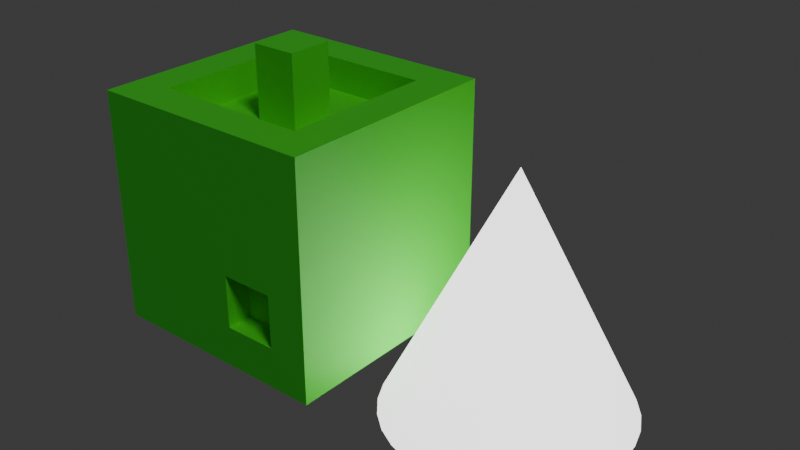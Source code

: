 # Source: art.blend  (saved by Blender 4.2.66; exported with 4.5.12 LTS)
import bpy
from mathutils import Matrix  # noqa: F401  (used for matrix-valued properties, if any)

bpy.ops.wm.read_factory_settings(use_empty=True)
scene = bpy.context.scene
scene.name = 'Scene'

# ---- collections
col_collection = bpy.data.collections.new('Collection'); scene.collection.children.link(col_collection)

# ---- materials (node trees are filled in below, after node groups)
mat_material = bpy.data.materials.new('Material')
mat_material.alpha_threshold = 0.0
mat_material.use_transparent_shadow = False
mat_material.roughness = 0.5
mat_material.line_color = (0.0, 0.0, 0.0, 1.0)
mat_material_001 = bpy.data.materials.new('Material.001')

# ---- material node trees
mat_material.use_nodes = True; mat_material.node_tree.nodes.clear()
_N = mat_material.node_tree.nodes; _L = mat_material.node_tree.links
n0 = _N.new('ShaderNodeOutputMaterial'); n0.name = 'Material Output'; n0.location = (300, 300)
n1 = _N.new('ShaderNodeBsdfPrincipled'); n1.name = 'Principled BSDF'; n1.location = (10, 300)
n1.inputs[0].default_value = (0.07602, 0.8005, 0.03576, 1.0)
n1.inputs[3].default_value = 1.45
_L.new(n1.outputs[0], n0.inputs[0])
n0.is_active_output = True
mat_material_001.use_nodes = True; mat_material_001.node_tree.nodes.clear()
_N = mat_material_001.node_tree.nodes; _L = mat_material_001.node_tree.links
n0 = _N.new('ShaderNodeBsdfPrincipled'); n0.name = 'Principled BSDF'; n0.location = (10, 300)
n0.inputs[28].default_value = 2.0
n1 = _N.new('ShaderNodeOutputMaterial'); n1.name = 'Material Output'; n1.location = (300, 300)
_L.new(n0.outputs[0], n1.inputs[0])
n1.is_active_output = True

# ---- world
world_world = bpy.data.worlds.new('World'); scene.world = world_world
world_world.use_nodes = True; world_world.node_tree.nodes.clear()
_N = world_world.node_tree.nodes; _L = world_world.node_tree.links
n0 = _N.new('ShaderNodeOutputWorld'); n0.name = 'World Output'; n0.location = (300, 300)
n1 = _N.new('ShaderNodeBackground'); n1.name = 'Background'; n1.location = (10, 300)
n1.inputs[0].default_value = (0.05088, 0.05088, 0.05088, 1.0)
_L.new(n1.outputs[0], n0.inputs[0])
n0.is_active_output = True
world_world.color = (0.05088, 0.05088, 0.05088)
world_world.sun_shadow_jitter_overblur = 0.0

# ---- lights
light_light = bpy.data.lights.new('Light', 'SUN')
light_light.angle = 0.1993
light_light.energy = 1.0
light_light.shadow_soft_size = 0.1
light_light.shadow_cascade_max_distance = 1000.0

# ---- meshes
me_cube = bpy.data.meshes.new('Cube')
me_cube.from_pydata([(0.673, 0.673, 1.0), (1.0, 1.0, -1.0), (0.673, -0.673, 1.0), (0.6576, -1.002, -0.6434), (-0.673, 0.673, 1.0), (-1.0, 1.0, -1.0), (-0.673, -0.673, 1.0), (0.2031, -1.002, -0.6434), (0.6576, -1.002, -0.1889), (0.2031, -1.002, -0.1889), (1.0, 1.0, 1.0), (-1.0, 1.0, 1.0), (0.1955, -0.1955, 0.7188), (-0.1955, -0.1955, 0.7188), (0.1955, 0.1955, 0.7188), (-0.1955, 0.1955, 0.7188), (0.673, -0.673, 0.7188), (-0.673, -0.673, 0.7188), (0.673, 0.673, 0.7188), (-0.673, 0.673, 0.7188), (0.1955, -0.1955, 1.337), (-0.1955, -0.1955, 1.337), (0.1955, 0.1955, 1.337), (-0.1955, 0.1955, 1.337), (-1.0, -1.0, -1.0), (-1.0, -1.0, 1.0), (1.0, -1.0, 1.0), (1.0, -1.0, -1.0), (0.2031, -0.7914, -0.6434), (0.2031, -0.7914, -0.1889), (0.6576, -0.7914, -0.1889), (0.6576, -0.7914, -0.6434)], [], [(4, 6, 17, 19), (3, 8, 30, 31), (24, 25, 11, 5), (5, 1, 27, 24), (1, 10, 26, 27), (5, 11, 10, 1), (2, 6, 25, 26), (0, 2, 26, 10), (6, 4, 11, 25), (4, 0, 10, 11), (15, 13, 21, 23), (6, 2, 16, 17), (0, 4, 19, 18), (2, 0, 18, 16), (12, 13, 17, 16), (14, 12, 16, 18), (13, 15, 19, 17), (15, 14, 18, 19), (22, 23, 21, 20), (13, 12, 20, 21), (14, 15, 23, 22), (12, 14, 22, 20), (7, 9, 25, 24), (8, 3, 27, 26), (9, 8, 26, 25), (3, 7, 24, 27), (31, 30, 29, 28), (8, 9, 29, 30), (9, 7, 28, 29), (7, 3, 31, 28)])
_uv = me_cube.uv_layers.new(name='UVMap')
_uv.uv.foreach_set('vector', [0.8341, 0.5409, 0.8341, 0.7091, 0.8341, 0.7091, 0.8341, 0.5409, 0.4312, 0.8062, 0.5688, 0.8062, 0.5688, 0.8062, 0.4312, 0.8062, 0.375, 0.0, 0.625, 0.0, 0.625, 0.25, 0.375, 0.25, 0.125, 0.5, 0.375, 0.5, 0.375, 0.75, 0.125, 0.75, 0.375, 0.5, 0.625, 0.5, 0.625, 0.75, 0.375, 0.75, 0.375, 0.25, 0.625, 0.25, 0.625, 0.5, 0.375, 0.5, 0.6659, 0.7091, 0.8341, 0.7091, 0.875, 0.75, 0.625, 0.75, 0.6659, 0.5409, 0.6659, 0.7091, 0.625, 0.75, 0.625, 0.5, 0.8341, 0.7091, 0.8341, 0.5409, 0.875, 0.5, 0.875, 0.75, 0.8341, 0.5409, 0.6659, 0.5409, 0.625, 0.5, 0.875, 0.5, 0.7744, 0.6006, 0.7744, 0.6494, 0.7744, 0.6494, 0.7744, 0.6006, 0.8341, 0.7091, 0.6659, 0.7091, 0.6659, 0.7091, 0.8341, 0.7091, 0.6659, 0.5409, 0.8341, 0.5409, 0.8341, 0.5409, 0.6659, 0.5409, 0.6659, 0.7091, 0.6659, 0.5409, 0.6659, 0.5409, 0.6659, 0.7091, 0.7256, 0.6494, 0.7744, 0.6494, 0.8341, 0.7091, 0.6659, 0.7091, 0.7256, 0.6006, 0.7256, 0.6494, 0.6659, 0.7091, 0.6659, 0.5409, 0.7744, 0.6494, 0.7744, 0.6006, 0.8341, 0.5409, 0.8341, 0.7091, 0.7744, 0.6006, 0.7256, 0.6006, 0.6659, 0.5409, 0.8341, 0.5409, 0.7256, 0.6006, 0.7744, 0.6006, 0.7744, 0.6494, 0.7256, 0.6494, 0.7744, 0.6494, 0.7256, 0.6494, 0.7256, 0.6494, 0.7744, 0.6494, 0.7256, 0.6006, 0.7744, 0.6006, 0.7744, 0.6006, 0.7256, 0.6006, 0.7256, 0.6494, 0.7256, 0.6006, 0.7256, 0.6006, 0.7256, 0.6494, 0.4312, 0.9438, 0.5688, 0.9438, 0.625, 1.0, 0.375, 1.0, 0.5688, 0.8062, 0.4312, 0.8062, 0.375, 0.75, 0.625, 0.75, 0.5688, 0.9438, 0.5688, 0.8062, 0.625, 0.75, 0.625, 1.0, 0.4312, 0.8062, 0.4312, 0.9438, 0.375, 1.0, 0.375, 0.75, 0.4312, 0.8062, 0.5688, 0.8062, 0.5688, 0.9438, 0.4312, 0.9438, 0.5688, 0.8062, 0.5688, 0.9438, 0.5688, 0.9438, 0.5688, 0.8062, 0.5688, 0.9438, 0.4312, 0.9438, 0.4312, 0.9438, 0.5688, 0.9438, 0.4312, 0.9438, 0.4312, 0.8062, 0.4312, 0.8062, 0.4312, 0.9438])
me_cube.materials.append(mat_material)
me_cube.use_mirror_vertex_groups = False
me_cube.update()
me_cone = bpy.data.meshes.new('Cone')
me_cone.from_pydata([(0.0, 1.0, -1.0), (0.1951, 0.9808, -1.0), (0.3827, 0.9239, -1.0), (0.5556, 0.8315, -1.0), (0.7071, 0.7071, -1.0), (0.8315, 0.5556, -1.0), (0.9239, 0.3827, -1.0), (0.9808, 0.1951, -1.0), (1.0, 0.0, -1.0), (0.9808, -0.1951, -1.0), (0.9239, -0.3827, -1.0), (0.8315, -0.5556, -1.0), (0.7071, -0.7071, -1.0), (0.5556, -0.8315, -1.0), (0.3827, -0.9239, -1.0), (0.1951, -0.9808, -1.0), (0.0, -1.0, -1.0), (-0.1951, -0.9808, -1.0), (-0.3827, -0.9239, -1.0), (-0.5556, -0.8315, -1.0), (-0.7071, -0.7071, -1.0), (-0.8315, -0.5556, -1.0), (-0.9239, -0.3827, -1.0), (-0.9808, -0.1951, -1.0), (-1.0, 0.0, -1.0), (-0.9808, 0.1951, -1.0), (-0.9239, 0.3827, -1.0), (-0.8315, 0.5556, -1.0), (-0.7071, 0.7071, -1.0), (-0.5556, 0.8315, -1.0), (-0.3827, 0.9239, -1.0), (-0.1951, 0.9808, -1.0), (0.0, 0.0, 1.0)], [], [(0, 32, 1), (1, 32, 2), (2, 32, 3), (3, 32, 4), (4, 32, 5), (5, 32, 6), (6, 32, 7), (7, 32, 8), (8, 32, 9), (9, 32, 10), (10, 32, 11), (11, 32, 12), (12, 32, 13), (13, 32, 14), (14, 32, 15), (15, 32, 16), (16, 32, 17), (17, 32, 18), (18, 32, 19), (19, 32, 20), (20, 32, 21), (21, 32, 22), (22, 32, 23), (23, 32, 24), (24, 32, 25), (25, 32, 26), (26, 32, 27), (27, 32, 28), (28, 32, 29), (29, 32, 30), (0, 1, 2, 3, 4, 5, 6, 7, 8, 9, 10, 11, 12, 13, 14, 15, 16, 17, 18, 19, 20, 21, 22, 23, 24, 25, 26, 27, 28, 29, 30, 31), (30, 32, 31), (31, 32, 0)])
me_cone.polygons.foreach_set('use_smooth', [True] * 33)
_uv = me_cone.uv_layers.new(name='UVMap')
_uv.uv.foreach_set('vector', [0.25, 0.49, 0.25, 0.25, 0.2968, 0.4854, 0.2968, 0.4854, 0.25, 0.25, 0.3418, 0.4717, 0.3418, 0.4717, 0.25, 0.25, 0.3833, 0.4496, 0.3833, 0.4496, 0.25, 0.25, 0.4197, 0.4197, 0.4197, 0.4197, 0.25, 0.25, 0.4496, 0.3833, 0.4496, 0.3833, 0.25, 0.25, 0.4717, 0.3418, 0.4717, 0.3418, 0.25, 0.25, 0.4854, 0.2968, 0.4854, 0.2968, 0.25, 0.25, 0.49, 0.25, 0.49, 0.25, 0.25, 0.25, 0.4854, 0.2032, 0.4854, 0.2032, 0.25, 0.25, 0.4717, 0.1582, 0.4717, 0.1582, 0.25, 0.25, 0.4496, 0.1167, 0.4496, 0.1167, 0.25, 0.25, 0.4197, 0.08029, 0.4197, 0.08029, 0.25, 0.25, 0.3833, 0.05045, 0.3833, 0.05045, 0.25, 0.25, 0.3418, 0.02827, 0.3418, 0.02827, 0.25, 0.25, 0.2968, 0.01461, 0.2968, 0.01461, 0.25, 0.25, 0.25, 0.01, 0.25, 0.01, 0.25, 0.25, 0.2032, 0.01461, 0.2032, 0.01461, 0.25, 0.25, 0.1582, 0.02827, 0.1582, 0.02827, 0.25, 0.25, 0.1167, 0.05045, 0.1167, 0.05045, 0.25, 0.25, 0.08029, 0.08029, 0.08029, 0.08029, 0.25, 0.25, 0.05045, 0.1167, 0.05045, 0.1167, 0.25, 0.25, 0.02827, 0.1582, 0.02827, 0.1582, 0.25, 0.25, 0.01461, 0.2032, 0.01461, 0.2032, 0.25, 0.25, 0.01, 0.25, 0.01, 0.25, 0.25, 0.25, 0.01461, 0.2968, 0.01461, 0.2968, 0.25, 0.25, 0.02827, 0.3418, 0.02827, 0.3418, 0.25, 0.25, 0.05045, 0.3833, 0.05045, 0.3833, 0.25, 0.25, 0.08029, 0.4197, 0.08029, 0.4197, 0.25, 0.25, 0.1167, 0.4496, 0.1167, 0.4496, 0.25, 0.25, 0.1582, 0.4717, 0.75, 0.49, 0.7968, 0.4854, 0.8418, 0.4717, 0.8833, 0.4496, 0.9197, 0.4197, 0.9496, 0.3833, 0.9717, 0.3418, 0.9854, 0.2968, 0.99, 0.25, 0.9854, 0.2032, 0.9717, 0.1582, 0.9496, 0.1167, 0.9197, 0.08029, 0.8833, 0.05045, 0.8418, 0.02827, 0.7968, 0.01461, 0.75, 0.01, 0.7032, 0.01461, 0.6582, 0.02827, 0.6167, 0.05045, 0.5803, 0.08029, 0.5504, 0.1167, 0.5283, 0.1582, 0.5146, 0.2032, 0.51, 0.25, 0.5146, 0.2968, 0.5283, 0.3418, 0.5504, 0.3833, 0.5803, 0.4197, 0.6167, 0.4496, 0.6582, 0.4717, 0.7032, 0.4854, 0.1582, 0.4717, 0.25, 0.25, 0.2032, 0.4854, 0.2032, 0.4854, 0.25, 0.25, 0.25, 0.49])
me_cone.materials.append(mat_material_001)
me_cone.update()

# ---- objects
ob_cube = bpy.data.objects.new('Cube', me_cube)
ob_light = bpy.data.objects.new('Light', light_light)
ob_cone = bpy.data.objects.new('Cone', me_cone)

# ---- transforms, parenting, visibility, modifiers, constraints
ob_cube.location = (0.0, 0.0, 0.0)
ob_cube.lock_rotations_4d = False
ob_cube.empty_display_type = 'ARROWS'
ob_cube.lineart.crease_threshold = 0.0
ob_light.location = (3.99, -1.611, 5.889)
ob_light.rotation_euler = (0.6503, 0.05522, 1.069)
ob_light.lock_rotations_4d = False
ob_light.empty_display_type = 'ARROWS'
ob_light.color = (0.0, 0.0, 0.0, 0.0)
ob_light.lineart.crease_threshold = 0.0
ob_cone.location = (2.041, 0.1206, -0.1549)
_m = ob_cone.modifiers.new('EdgeSplit', 'EDGE_SPLIT')

# ---- collection membership
col_collection.objects.link(ob_cube)
col_collection.objects.link(ob_light)
col_collection.objects.link(ob_cone)

# ---- scene / render settings (as saved in the file)
scene.frame_start = 1; scene.frame_end = 250; scene.frame_set(1)
scene.render.engine = 'CYCLES'
bpy.context.view_layer.update()

# ---- added for rendering (the .blend has no active camera): camera
cam_auto = bpy.data.cameras.new('AutoCamera')
cam_auto.lens = 50.0
cam_auto.sensor_width = 36.0
cam_auto.clip_end = 1000.0
ob_auto_camera = bpy.data.objects.new('AutoCamera', cam_auto)
scene.collection.objects.link(ob_auto_camera)
ob_auto_camera.location = (5.83167, -5.71431, 3.94015)
ob_auto_camera.rotation_euler = (1.09748, -7.21219e-08, 0.694738)
scene.camera = ob_auto_camera
bpy.context.view_layer.update()
